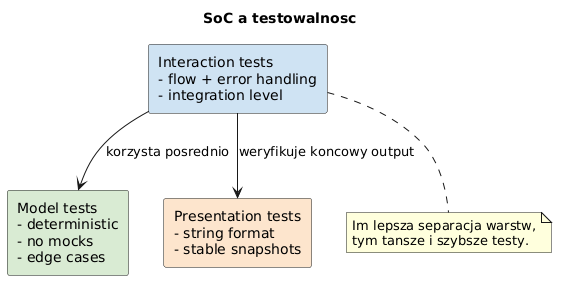

The diagram above was rendered by PlantUML. Its source (embedded in the PNG):
@startuml
skinparam backgroundColor white

title SoC a testowalnosc

rectangle "Model tests\n- deterministic\n- no mocks\n- edge cases" as tmodel #D9EAD3
rectangle "Presentation tests\n- string format\n- stable snapshots" as tpresentation #FCE5CD
rectangle "Interaction tests\n- flow + error handling\n- integration level" as tinteraction #CFE2F3

tinteraction --> tmodel : korzysta posrednio
tinteraction --> tpresentation : weryfikuje koncowy output

note bottom
Im lepsza separacja warstw,
tym tansze i szybsze testy.
end note
@enduml